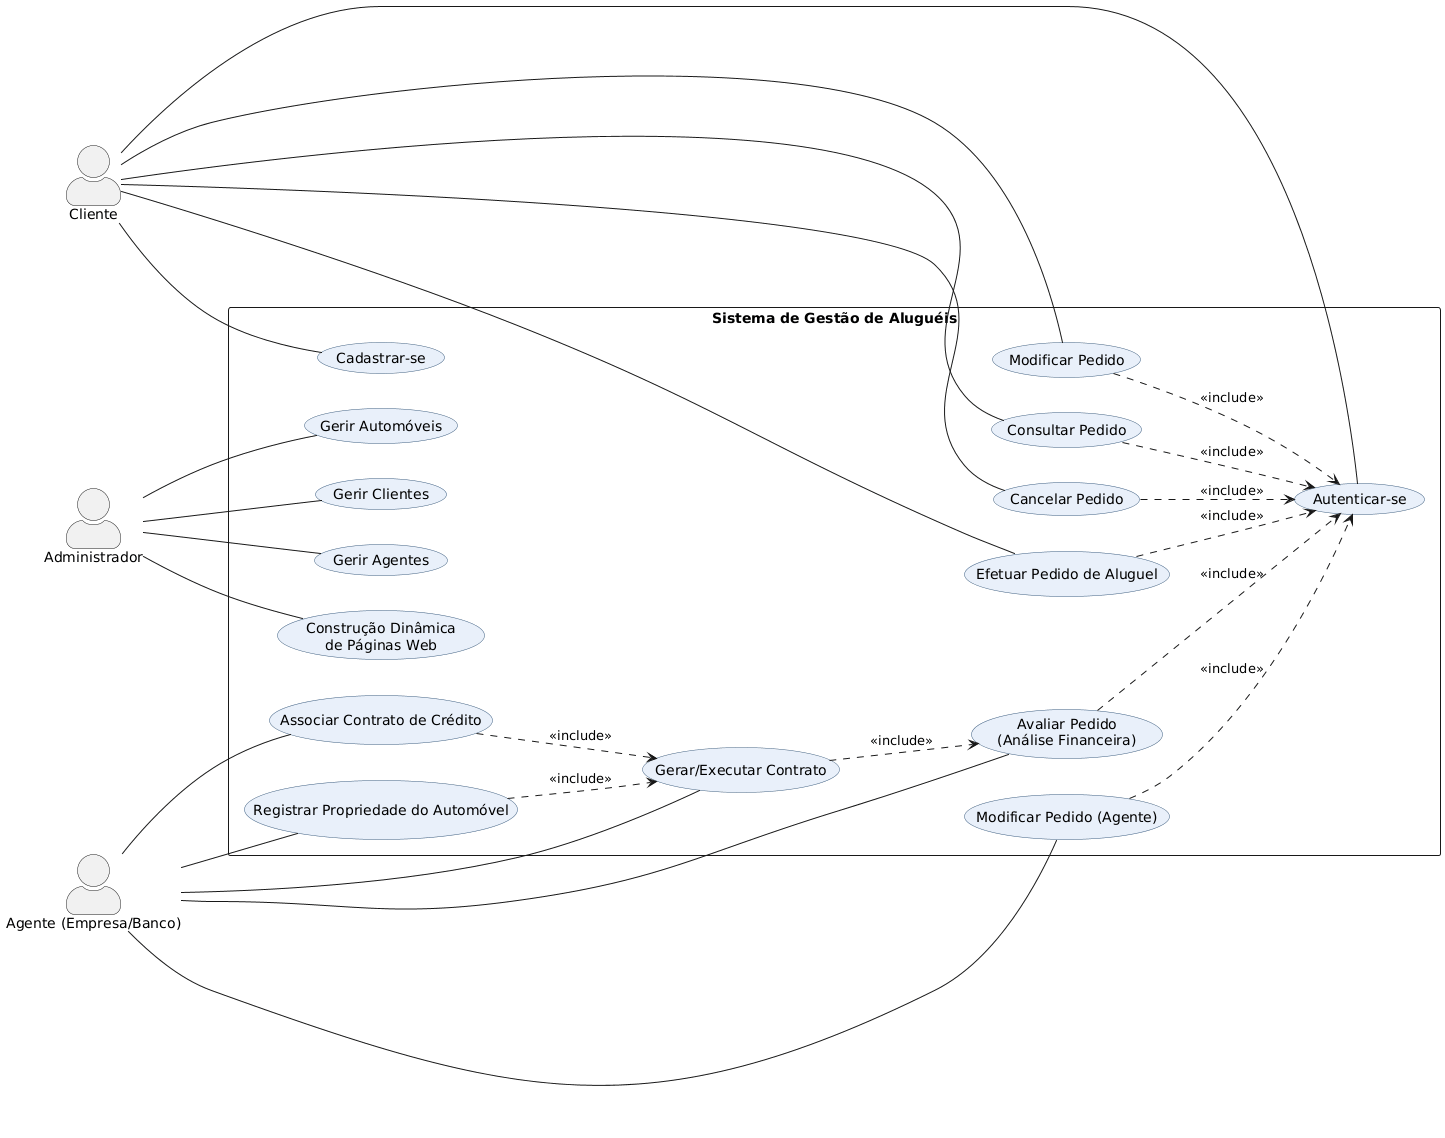

The diagram above was rendered by PlantUML. Its source (embedded in the PNG):
@startuml
left to right direction
skinparam actorStyle awesome
skinparam usecaseBorderColor #406080
skinparam usecaseBackgroundColor #E9F0FA
skinparam shadowing false

actor "Cliente" as Cliente
actor "Agente (Empresa/Banco)" as Agente
actor "Administrador" as Admin

rectangle "Sistema de Gestão de Aluguéis" {
  usecase "Cadastrar-se" as UC1
  usecase "Autenticar-se" as UC2

  usecase "Efetuar Pedido de Aluguel" as UC3
  usecase "Modificar Pedido" as UC4
  usecase "Consultar Pedido" as UC5
  usecase "Cancelar Pedido" as UC6

  usecase "Avaliar Pedido\n(Análise Financeira)" as UC7
  usecase "Modificar Pedido (Agente)" as UC8
  usecase "Gerar/Executar Contrato" as UC9
  usecase "Associar Contrato de Crédito" as UC10
  usecase "Registrar Propriedade do Automóvel" as UC11

  usecase "Gerir Automóveis" as UC12
  usecase "Gerir Clientes" as UC13
  usecase "Gerir Agentes" as UC14

  usecase "Construção Dinâmica\nde Páginas Web" as UCWWW
}

Cliente -- UC1
Cliente -- UC2
Cliente -- UC3
Cliente -- UC4
Cliente -- UC5
Cliente -- UC6

Agente -- UC7
Agente -- UC8
Agente -- UC9
Agente -- UC10
Agente -- UC11

Admin -- UC12
Admin -- UC13
Admin -- UC14
Admin -- UCWWW

UC3 ..> UC2 : <<include>>
UC4 ..> UC2 : <<include>>
UC5 ..> UC2 : <<include>>
UC6 ..> UC2 : <<include>>
UC7 ..> UC2 : <<include>>
UC8 ..> UC2 : <<include>>
UC9 ..> UC7 : <<include>>
UC10 ..> UC9 : <<include>>
UC11 ..> UC9 : <<include>>
@enduml